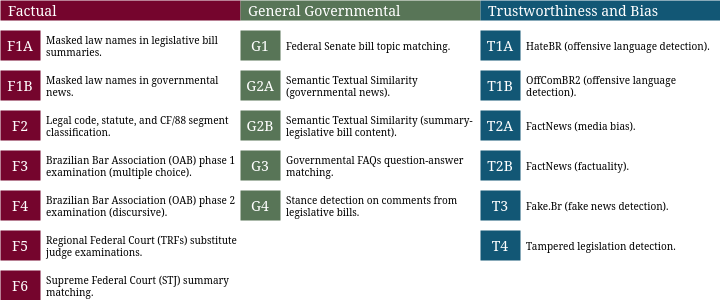

The diagram above was exported from draw.io. Its source (the exported page's mxGraphModel, read from the mxfile embedded in the PNG):
<mxGraphModel dx="1434" dy="757" grid="1" gridSize="10" guides="1" tooltips="1" connect="1" arrows="1" fold="1" page="0" pageScale="1" pageWidth="850" pageHeight="1100" math="0" shadow="0">
  <root>
    <mxCell id="0" />
    <mxCell id="1" parent="0" />
    <mxCell id="2" value="" style="group" vertex="1" connectable="0" parent="1">
      <mxGeometry x="80" y="370" width="720" height="300" as="geometry" />
    </mxCell>
    <mxCell id="3" value="F1A" style="rounded=0;whiteSpace=wrap;html=1;fontSize=14;fontColor=#FFFFFF;strokeColor=none;fillColor=#75052D;fontFamily=Verdana;" vertex="1" parent="2">
      <mxGeometry y="30" width="40" height="30" as="geometry" />
    </mxCell>
    <mxCell id="4" value="Masked law names in legislative bill summaries." style="text;html=1;strokeColor=none;fillColor=none;align=left;verticalAlign=middle;whiteSpace=wrap;rounded=0;spacingLeft=4;fontFamily=Verdana;fontSize=10;" vertex="1" parent="2">
      <mxGeometry x="40" y="30" width="200" height="30" as="geometry" />
    </mxCell>
    <mxCell id="5" value="F1B" style="rounded=0;whiteSpace=wrap;html=1;fontSize=14;fontColor=#FFFFFF;strokeColor=none;fillColor=#75052D;fontFamily=Verdana;" vertex="1" parent="2">
      <mxGeometry y="70" width="40" height="30" as="geometry" />
    </mxCell>
    <mxCell id="6" value="Masked law names in governmental news." style="text;html=1;strokeColor=none;fillColor=none;align=left;verticalAlign=middle;whiteSpace=wrap;rounded=0;spacingLeft=4;fontFamily=Verdana;fontSize=10;" vertex="1" parent="2">
      <mxGeometry x="40" y="70" width="200" height="30" as="geometry" />
    </mxCell>
    <mxCell id="7" value="F2" style="rounded=0;whiteSpace=wrap;html=1;fontSize=14;fontColor=#FFFFFF;strokeColor=none;fillColor=#75052D;fontFamily=Verdana;" vertex="1" parent="2">
      <mxGeometry y="110" width="40" height="30" as="geometry" />
    </mxCell>
    <mxCell id="8" value="Legal code, statute, and CF/88 segment classification." style="text;html=1;strokeColor=none;fillColor=none;align=left;verticalAlign=middle;whiteSpace=wrap;rounded=0;spacingLeft=4;fontFamily=Verdana;fontSize=10;" vertex="1" parent="2">
      <mxGeometry x="40" y="110" width="200" height="30" as="geometry" />
    </mxCell>
    <mxCell id="9" value="F3" style="rounded=0;whiteSpace=wrap;html=1;fontSize=14;fontColor=#FFFFFF;strokeColor=none;fillColor=#75052D;fontFamily=Verdana;" vertex="1" parent="2">
      <mxGeometry y="150" width="40" height="30" as="geometry" />
    </mxCell>
    <mxCell id="10" value="Brazilian Bar Association (OAB) phase 1 examination (multiple choice)." style="text;html=1;strokeColor=none;fillColor=none;align=left;verticalAlign=middle;whiteSpace=wrap;rounded=0;spacingLeft=4;fontFamily=Verdana;fontSize=10;" vertex="1" parent="2">
      <mxGeometry x="40" y="150" width="200" height="30" as="geometry" />
    </mxCell>
    <mxCell id="11" value="F4" style="rounded=0;whiteSpace=wrap;html=1;fontSize=14;fontColor=#FFFFFF;strokeColor=none;fillColor=#75052D;fontFamily=Verdana;" vertex="1" parent="2">
      <mxGeometry y="190" width="40" height="30" as="geometry" />
    </mxCell>
    <mxCell id="12" value="Brazilian Bar Association (OAB) phase 2 examination (discursive)." style="text;html=1;strokeColor=none;fillColor=none;align=left;verticalAlign=middle;whiteSpace=wrap;rounded=0;spacingLeft=4;fontFamily=Verdana;fontSize=10;" vertex="1" parent="2">
      <mxGeometry x="40" y="190" width="200" height="30" as="geometry" />
    </mxCell>
    <mxCell id="13" value="F5" style="rounded=0;whiteSpace=wrap;html=1;fontSize=14;fontColor=#FFFFFF;strokeColor=none;fillColor=#75052D;fontFamily=Verdana;" vertex="1" parent="2">
      <mxGeometry y="230" width="40" height="30" as="geometry" />
    </mxCell>
    <mxCell id="14" value="Regional Federal Court (TRFs) substitute judge examinations." style="text;html=1;strokeColor=none;fillColor=none;align=left;verticalAlign=middle;whiteSpace=wrap;rounded=0;spacingLeft=4;fontFamily=Verdana;fontSize=10;" vertex="1" parent="2">
      <mxGeometry x="40" y="230" width="200" height="30" as="geometry" />
    </mxCell>
    <mxCell id="15" value="F6" style="rounded=0;whiteSpace=wrap;html=1;fontSize=14;fontColor=#FFFFFF;strokeColor=none;fillColor=#75052D;fontFamily=Verdana;" vertex="1" parent="2">
      <mxGeometry y="270" width="40" height="30" as="geometry" />
    </mxCell>
    <mxCell id="16" value="Supreme Federal Court (STJ) summary matching." style="text;html=1;strokeColor=none;fillColor=none;align=left;verticalAlign=middle;whiteSpace=wrap;rounded=0;spacingLeft=4;fontFamily=Verdana;fontSize=10;" vertex="1" parent="2">
      <mxGeometry x="40" y="270" width="200" height="30" as="geometry" />
    </mxCell>
    <mxCell id="17" value="G1" style="rounded=0;whiteSpace=wrap;html=1;fontSize=14;fontColor=#FFFFFF;strokeColor=none;fillColor=#587557;fontFamily=Verdana;" vertex="1" parent="2">
      <mxGeometry x="240" y="30" width="40" height="30" as="geometry" />
    </mxCell>
    <mxCell id="18" value="Federal Senate bill topic matching." style="text;html=1;strokeColor=none;fillColor=none;align=left;verticalAlign=middle;whiteSpace=wrap;rounded=0;spacingLeft=4;fontFamily=Verdana;fontSize=10;" vertex="1" parent="2">
      <mxGeometry x="280" y="30" width="200" height="30" as="geometry" />
    </mxCell>
    <mxCell id="19" value="G2A" style="rounded=0;whiteSpace=wrap;html=1;fontSize=14;fontColor=#FFFFFF;strokeColor=none;fillColor=#587557;fontFamily=Verdana;" vertex="1" parent="2">
      <mxGeometry x="240" y="70" width="40" height="30" as="geometry" />
    </mxCell>
    <mxCell id="20" value="Semantic Textual Similarity (governmental news). " style="text;html=1;strokeColor=none;fillColor=none;align=left;verticalAlign=middle;whiteSpace=wrap;rounded=0;spacingLeft=4;fontFamily=Verdana;fontSize=10;" vertex="1" parent="2">
      <mxGeometry x="280" y="70" width="200" height="30" as="geometry" />
    </mxCell>
    <mxCell id="21" value="G2B" style="rounded=0;whiteSpace=wrap;html=1;fontSize=14;fontColor=#FFFFFF;strokeColor=none;fillColor=#587557;fontFamily=Verdana;" vertex="1" parent="2">
      <mxGeometry x="240" y="110" width="40" height="30" as="geometry" />
    </mxCell>
    <mxCell id="22" value="Semantic Textual Similarity (summary-legislative bill content)." style="text;html=1;strokeColor=none;fillColor=none;align=left;verticalAlign=middle;whiteSpace=wrap;rounded=0;spacingLeft=4;fontFamily=Verdana;fontSize=10;" vertex="1" parent="2">
      <mxGeometry x="280" y="110" width="200" height="30" as="geometry" />
    </mxCell>
    <mxCell id="23" value="G3" style="rounded=0;whiteSpace=wrap;html=1;fontSize=14;fontColor=#FFFFFF;strokeColor=none;fillColor=#587557;fontFamily=Verdana;" vertex="1" parent="2">
      <mxGeometry x="240" y="150" width="40" height="30" as="geometry" />
    </mxCell>
    <mxCell id="24" value="Governmental FAQs question-answer matching." style="text;html=1;strokeColor=none;fillColor=none;align=left;verticalAlign=middle;whiteSpace=wrap;rounded=0;spacingLeft=4;fontFamily=Verdana;fontSize=10;" vertex="1" parent="2">
      <mxGeometry x="280" y="150" width="200" height="30" as="geometry" />
    </mxCell>
    <mxCell id="25" value="G4" style="rounded=0;whiteSpace=wrap;html=1;fontSize=14;fontColor=#FFFFFF;strokeColor=none;fillColor=#587557;fontFamily=Verdana;" vertex="1" parent="2">
      <mxGeometry x="240" y="190" width="40" height="30" as="geometry" />
    </mxCell>
    <mxCell id="26" value="Stance detection on comments from legislative bills." style="text;html=1;strokeColor=none;fillColor=none;align=left;verticalAlign=middle;whiteSpace=wrap;rounded=0;spacingLeft=4;fontFamily=Verdana;fontSize=10;" vertex="1" parent="2">
      <mxGeometry x="280" y="190" width="200" height="30" as="geometry" />
    </mxCell>
    <mxCell id="27" value="T1A" style="rounded=0;whiteSpace=wrap;html=1;fontSize=14;fontColor=#FFFFFF;strokeColor=none;fillColor=#125775;fontFamily=Verdana;" vertex="1" parent="2">
      <mxGeometry x="480" y="30" width="40" height="30" as="geometry" />
    </mxCell>
    <mxCell id="28" value="HateBR (offensive language detection)." style="text;html=1;strokeColor=none;fillColor=none;align=left;verticalAlign=middle;whiteSpace=wrap;rounded=0;spacingLeft=4;fontFamily=Verdana;fontSize=10;" vertex="1" parent="2">
      <mxGeometry x="520" y="30" width="200" height="30" as="geometry" />
    </mxCell>
    <mxCell id="29" value="T1B" style="rounded=0;whiteSpace=wrap;html=1;fontSize=14;fontColor=#FFFFFF;strokeColor=none;fillColor=#125775;fontFamily=Verdana;" vertex="1" parent="2">
      <mxGeometry x="480" y="70" width="40" height="30" as="geometry" />
    </mxCell>
    <mxCell id="30" value="OffComBR2 (offensive language detection)." style="text;html=1;strokeColor=none;fillColor=none;align=left;verticalAlign=middle;whiteSpace=wrap;rounded=0;spacingLeft=4;fontFamily=Verdana;fontSize=10;" vertex="1" parent="2">
      <mxGeometry x="520" y="70" width="200" height="30" as="geometry" />
    </mxCell>
    <mxCell id="31" value="T2A" style="rounded=0;whiteSpace=wrap;html=1;fontSize=14;fontColor=#FFFFFF;strokeColor=none;fillColor=#125775;fontFamily=Verdana;" vertex="1" parent="2">
      <mxGeometry x="480" y="110" width="40" height="30" as="geometry" />
    </mxCell>
    <mxCell id="32" value=" FactNews (media bias)." style="text;html=1;strokeColor=none;fillColor=none;align=left;verticalAlign=middle;whiteSpace=wrap;rounded=0;spacingLeft=4;fontFamily=Verdana;fontSize=10;" vertex="1" parent="2">
      <mxGeometry x="520" y="110" width="200" height="30" as="geometry" />
    </mxCell>
    <mxCell id="33" value="T2B" style="rounded=0;whiteSpace=wrap;html=1;fontSize=14;fontColor=#FFFFFF;strokeColor=none;fillColor=#125775;fontFamily=Verdana;" vertex="1" parent="2">
      <mxGeometry x="480" y="150" width="40" height="30" as="geometry" />
    </mxCell>
    <mxCell id="34" value="FactNews (factuality)." style="text;html=1;strokeColor=none;fillColor=none;align=left;verticalAlign=middle;whiteSpace=wrap;rounded=0;spacingLeft=4;fontFamily=Verdana;fontSize=10;" vertex="1" parent="2">
      <mxGeometry x="520" y="150" width="200" height="30" as="geometry" />
    </mxCell>
    <mxCell id="35" value="T3" style="rounded=0;whiteSpace=wrap;html=1;fontSize=14;fontColor=#FFFFFF;strokeColor=none;fillColor=#125775;fontFamily=Verdana;" vertex="1" parent="2">
      <mxGeometry x="480" y="190" width="40" height="30" as="geometry" />
    </mxCell>
    <mxCell id="36" value="Fake.Br (fake news detection)." style="text;html=1;strokeColor=none;fillColor=none;align=left;verticalAlign=middle;whiteSpace=wrap;rounded=0;spacingLeft=4;fontFamily=Verdana;fontSize=10;" vertex="1" parent="2">
      <mxGeometry x="520" y="190" width="200" height="30" as="geometry" />
    </mxCell>
    <mxCell id="37" value="Factual" style="rounded=0;whiteSpace=wrap;html=1;fontSize=14;fontColor=#FFFFFF;strokeColor=none;fillColor=#75052D;fontFamily=Verdana;align=left;spacingLeft=6;" vertex="1" parent="2">
      <mxGeometry width="240" height="20" as="geometry" />
    </mxCell>
    <mxCell id="38" value="General Governmental" style="rounded=0;whiteSpace=wrap;html=1;fontSize=14;fontColor=#FFFFFF;strokeColor=none;fillColor=#587557;fontFamily=Verdana;align=left;spacingLeft=6;" vertex="1" parent="2">
      <mxGeometry x="240" width="240" height="20" as="geometry" />
    </mxCell>
    <mxCell id="39" value="Trustworthiness and Bias" style="rounded=0;whiteSpace=wrap;html=1;fontSize=14;fontColor=#FFFFFF;strokeColor=none;fillColor=#125775;fontFamily=Verdana;align=left;spacingLeft=6;" vertex="1" parent="2">
      <mxGeometry x="480" width="240" height="20" as="geometry" />
    </mxCell>
    <mxCell id="40" value="T4" style="rounded=0;whiteSpace=wrap;html=1;fontSize=14;fontColor=#FFFFFF;strokeColor=none;fillColor=#125775;fontFamily=Verdana;" vertex="1" parent="2">
      <mxGeometry x="480" y="230" width="40" height="30" as="geometry" />
    </mxCell>
    <mxCell id="41" value="Tampered legislation detection." style="text;html=1;strokeColor=none;fillColor=none;align=left;verticalAlign=middle;whiteSpace=wrap;rounded=0;spacingLeft=4;fontFamily=Verdana;fontSize=10;" vertex="1" parent="2">
      <mxGeometry x="520" y="230" width="200" height="30" as="geometry" />
    </mxCell>
  </root>
</mxGraphModel>